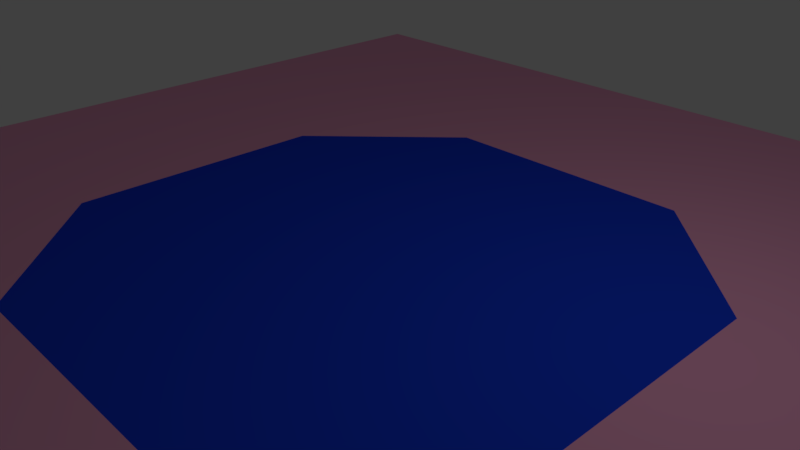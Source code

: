 # Source: floortile_1.blend  (saved by Blender 2.79.0; exported with 4.5.12 LTS)
import bpy
from mathutils import Matrix  # noqa: F401  (used for matrix-valued properties, if any)

bpy.ops.wm.read_factory_settings(use_empty=True)
scene = bpy.context.scene
scene.name = 'Scene'

# ---- collections
col_collection_1 = bpy.data.collections.new('Collection 1'); scene.collection.children.link(col_collection_1)

# ---- materials (node trees are filled in below, after node groups)
mat_material_001 = bpy.data.materials.new('Material.001')
mat_material_001.alpha_threshold = 0.0
mat_material_001.use_transparent_shadow = False
mat_material_001.diffuse_color = (0.9473, 0.4072, 0.6308, 1.0)
mat_material_001.roughness = 0.5
mat_material = bpy.data.materials.new('Material')
mat_material.alpha_threshold = 0.0
mat_material.use_transparent_shadow = False
mat_material.diffuse_color = (0.01314, 0.05773, 0.8, 1.0)
mat_material.roughness = 0.5

# ---- material node trees

# ---- world
world_world = bpy.data.worlds.new('World'); scene.world = world_world
world_world.color = (0.05088, 0.05088, 0.05088)
world_world.use_sun_shadow = False
world_world.sun_shadow_jitter_overblur = 0.0
world_world.cycles.sampling_method = 'MANUAL'

# ---- cameras
cam_camera = bpy.data.cameras.new('Camera')
cam_camera.clip_end = 100.0
cam_camera.lens = 35.0
cam_camera.sensor_width = 32.0
cam_camera.sensor_height = 18.0
cam_camera.ortho_scale = 7.314
cam_camera.dof.focus_distance = 0.0
cam_camera.dof.aperture_fstop = 128.0

# ---- lights
light_lamp = bpy.data.lights.new('Lamp', 'POINT')
light_lamp.transmission_factor = 0.0
light_lamp.cutoff_distance = 30.0
light_lamp.energy = 100.0
light_lamp.shadow_buffer_clip_start = 1.001
light_lamp.shadow_soft_size = 0.1
light_lamp.shadow_maximum_resolution = 0.006
light_lamp.use_absolute_resolution = True

# ---- meshes
me_plane = bpy.data.meshes.new('Plane')
me_plane.from_pydata([(-8.0, -8.0, 0.0), (8.0, -8.0, 0.0), (-8.0, 8.0, 0.0), (8.0, 8.0, 0.0), (-8.0, 0.0, 0.0), (0.0, -8.0, 0.0), (8.0, 0.0, 0.0), (0.0, 8.0, 0.0), (0.0, 0.0, 0.0), (-4.0, 8.0, 0.0), (-4.0, -8.0, 0.0), (-4.0, 0.0, 0.0), (4.0, -8.0, 0.0), (4.0, 8.0, 0.0), (4.0, 0.0, 0.0), (8.0, 4.0, 0.0), (-8.0, 4.0, 0.0), (0.0, 4.0, 0.0), (-4.0, 4.0, 0.0), (4.0, 4.0, 0.0), (-8.0, -4.0, 0.0), (8.0, -4.0, 0.0), (0.0, -4.0, 0.0), (-4.0, -4.0, 0.0), (4.0, -4.0, 0.0), (-2.0, 4.0, 0.0), (-4.0, 2.0, 0.0), (4.0, 2.0, 0.0), (2.0, 4.0, 0.0), (2.0, -4.0, 0.0), (4.0, -2.0, 0.0), (-2.0, -4.0, 0.0), (-4.0, -2.0, 0.0)], [], [(19, 15, 3, 13), (18, 25, 17, 7, 9), (23, 31, 32), (24, 21, 6, 14, 30), (20, 23, 32, 11, 4), (16, 18, 9, 2), (22, 29, 30, 14, 8), (17, 28, 19, 13, 7), (8, 14, 27, 28, 17), (4, 11, 26, 18, 16), (11, 8, 17, 25, 26), (14, 6, 15, 19, 27), (5, 12, 24, 29, 22), (0, 10, 23, 20), (12, 1, 21, 24), (10, 5, 22, 31, 23), (26, 25, 18), (28, 27, 19), (30, 29, 24), (32, 31, 22, 8, 11)])
me_plane.polygons.foreach_set('material_index', [0, 0, 0, 0, 0, 0, 1, 0, 1, 0, 1, 0, 0, 0, 0, 0, 0, 0, 0, 1])
_uv = me_plane.uv_layers.new(name='UVMap')
_uv.uv.foreach_set('vector', [0.75, 0.25, 0.75, 2.98e-08, 1.0, 0.0, 1.0, 0.25, 0.75, 0.75, 0.75, 0.625, 0.75, 0.5, 1.0, 0.5, 1.0, 0.75, 0.25, 0.75, 0.25, 0.625, 0.375, 0.75, 0.25, 0.25, 0.25, 1.043e-07, 0.5, 5.96e-08, 0.5, 0.25, 0.375, 0.25, 0.25, 1.0, 0.25, 0.75, 0.375, 0.75, 0.5, 0.75, 0.5, 1.0, 0.75, 1.0, 0.75, 0.75, 1.0, 0.75, 1.0, 1.0, 0.25, 0.5, 0.25, 0.375, 0.375, 0.25, 0.5, 0.25, 0.5, 0.5, 0.75, 0.5, 0.75, 0.375, 0.75, 0.25, 1.0, 0.25, 1.0, 0.5, 0.5, 0.5, 0.5, 0.25, 0.625, 0.25, 0.75, 0.375, 0.75, 0.5, 0.5, 1.0, 0.5, 0.75, 0.625, 0.75, 0.75, 0.75, 0.75, 1.0, 0.5, 0.75, 0.5, 0.5, 0.75, 0.5, 0.75, 0.625, 0.625, 0.75, 0.5, 0.25, 0.5, 5.96e-08, 0.75, 2.98e-08, 0.75, 0.25, 0.625, 0.25, 5.96e-08, 0.5, 2.98e-08, 0.25, 0.25, 0.25, 0.25, 0.375, 0.25, 0.5, 1.49e-07, 1.0, 1.043e-07, 0.75, 0.25, 0.75, 0.25, 1.0, 2.98e-08, 0.25, 0.0, 1.49e-07, 0.25, 1.043e-07, 0.25, 0.25, 1.043e-07, 0.75, 5.96e-08, 0.5, 0.25, 0.5, 0.25, 0.625, 0.25, 0.75, 0.625, 0.75, 0.75, 0.625, 0.75, 0.75, 0.75, 0.375, 0.625, 0.25, 0.75, 0.25, 0.375, 0.25, 0.25, 0.375, 0.25, 0.25, 0.375, 0.75, 0.25, 0.625, 0.25, 0.5, 0.5, 0.5, 0.5, 0.75])
me_plane.materials.append(mat_material_001)
me_plane.materials.append(mat_material)
me_plane.use_remesh_preserve_volume = False
me_plane.use_remesh_preserve_attributes = False
me_plane.use_mirror_vertex_groups = False
me_plane.update()

# ---- objects
ob_plane = bpy.data.objects.new('Plane', me_plane)
ob_lamp = bpy.data.objects.new('Lamp', light_lamp)
ob_camera = bpy.data.objects.new('Camera', cam_camera)

# ---- transforms, parenting, visibility, modifiers, constraints
ob_plane.location = (0.0, 0.0, 0.0)
ob_plane.lineart.crease_threshold = 0.0
ob_lamp.location = (4.076, 1.005, 5.904)
ob_lamp.rotation_euler = (0.6503, 0.05522, 1.866)
ob_lamp.lock_rotations_4d = False
ob_lamp.empty_display_type = 'ARROWS'
ob_lamp.color = (0.0, 0.0, 0.0, 0.0)
ob_lamp.lineart.crease_threshold = 0.0
ob_camera.location = (7.481, -6.508, 5.344)
ob_camera.rotation_euler = (1.109, 0.0, 0.8149)
ob_camera.lock_rotations_4d = False
ob_camera.empty_display_type = 'ARROWS'
ob_camera.color = (0.0, 0.0, 0.0, 0.0)
ob_camera.display_type = 'WIRE'
ob_camera.lineart.crease_threshold = 0.0

# ---- collection membership
col_collection_1.objects.link(ob_plane)
col_collection_1.objects.link(ob_lamp)
col_collection_1.objects.link(ob_camera)

# ---- scene / render settings (as saved in the file)
scene.camera = ob_camera
scene.frame_start = 1; scene.frame_end = 250; scene.frame_set(1)
scene.render.engine = 'BLENDER_EEVEE_NEXT'
scene.render.resolution_percentage = 50
scene.render.dither_intensity = 0.0
scene.cycles.use_denoising = False
scene.cycles.samples = 128
scene.cycles.sampling_pattern = 'TABULATED_SOBOL'
scene.cycles.use_adaptive_sampling = False
scene.cycles.use_light_tree = False
scene.cycles.blur_glossy = 0.0
scene.cycles.sample_clamp_indirect = 0.0
scene.view_settings.view_transform = 'Standard'
bpy.context.view_layer.update()
